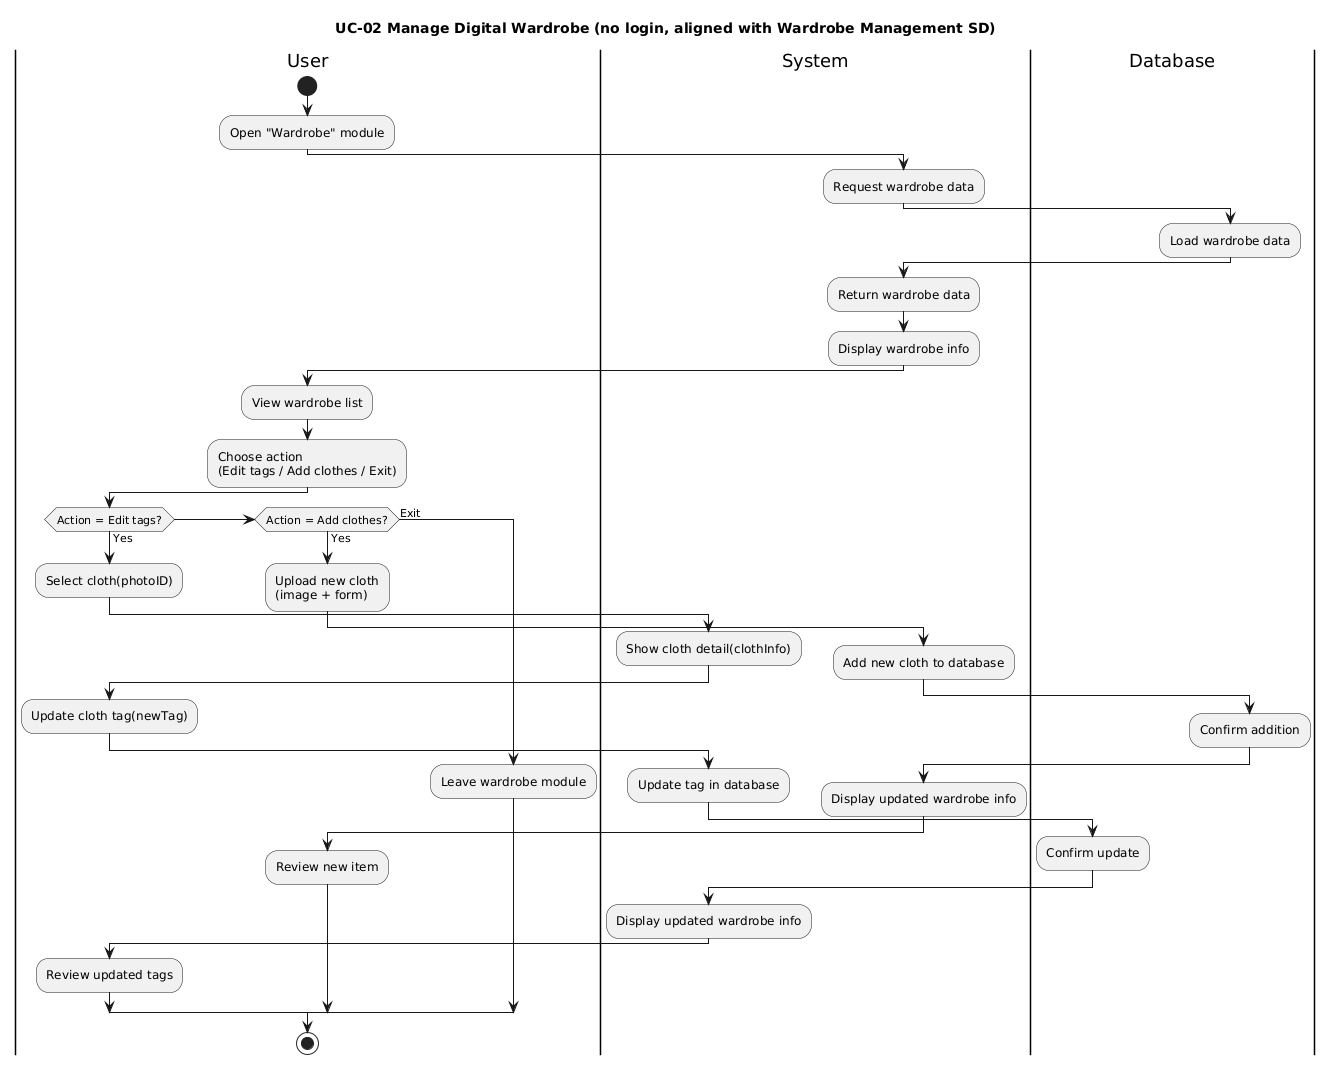

The diagram above was rendered by PlantUML. Its source (embedded in the PNG):
@startuml
title UC-02 Manage Digital Wardrobe (no login, aligned with Wardrobe Management SD)

|User|
start
:Open "Wardrobe" module;

|System|
:Request wardrobe data;

|Database|
:Load wardrobe data;
|System|
:Return wardrobe data;
:Display wardrobe info;

|User|
:View wardrobe list;
:Choose action\n(Edit tags / Add clothes / Exit);

if (Action = Edit tags?) then (Yes)
    :Select cloth(photoID);
    |System|
    :Show cloth detail(clothInfo);
    |User|
    :Update cloth tag(newTag);
    |System|
    :Update tag in database;
    |Database|
    :Confirm update;
    |System|
    :Display updated wardrobe info;
    |User|
    :Review updated tags;

elseif (Action = Add clothes?) then (Yes)
    |User|
    :Upload new cloth\n(image + form);
    |System|
    :Add new cloth to database;
    |Database|
    :Confirm addition;
    |System|
    :Display updated wardrobe info;
    |User|
    :Review new item;

else (Exit)
    |User|
    :Leave wardrobe module;
endif

stop
@enduml